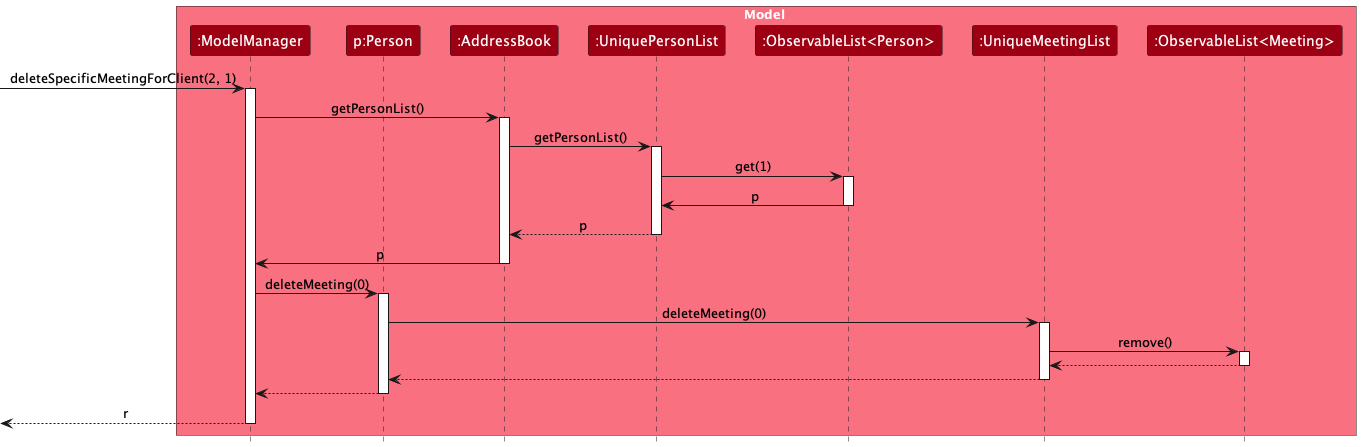

The diagram above was rendered by PlantUML. Its source (embedded in the PNG):
@startuml
!include style.puml
skinparam ArrowFontStyle plain



box Model MODEL_COLOR_T1
participant ":ModelManager" as ModelManager MODEL_COLOR
participant "p:Person" as Person MODEL_COLOR

participant ":AddressBook" as AddressBook MODEL_COLOR
participant ":UniquePersonList" as UniquePersonList MODEL_COLOR
participant ":ObservableList<Person>" as ObservableListPerson MODEL_COLOR
participant ":UniqueMeetingList" as UniqueMeetingList MODEL_COLOR
participant ":ObservableList<Meeting>" as ObservableListMeeting MODEL_COLOR
end box

[-> ModelManager : deleteSpecificMeetingForClient(2, 1)
activate ModelManager

ModelManager -> AddressBook: getPersonList()
activate AddressBook

AddressBook -> UniquePersonList : getPersonList()
activate UniquePersonList

UniquePersonList -> ObservableListPerson : get(1)
activate ObservableListPerson

ObservableListPerson -> UniquePersonList : p
deactivate ObservableListPerson

UniquePersonList --> AddressBook : p
deactivate UniquePersonList

AddressBook -> ModelManager : p
deactivate AddressBook

ModelManager -> Person : deleteMeeting(0)
activate Person

Person -> UniqueMeetingList : deleteMeeting(0)
activate UniqueMeetingList

UniqueMeetingList -> ObservableListMeeting : remove()
activate ObservableListMeeting

ObservableListMeeting --> UniqueMeetingList
deactivate ObservableListMeeting

UniqueMeetingList --> Person
deactivate UniqueMeetingList

Person --> ModelManager
deactivate Person

[<-- ModelManager : r
deactivate ModelManager
@enduml